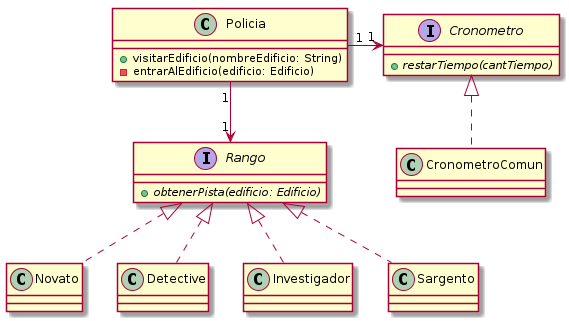

The diagram above was rendered by PlantUML. Its source (embedded in the PNG):
@startuml

class Policia {
    + visitarEdificio(nombreEdificio: String)
    - entrarAlEdificio(edificio: Edificio)
}

Policia "1" -> "1" Cronometro

interface Cronometro {
    + {abstract} restarTiempo(cantTiempo)
}

class CronometroComun implements Cronometro

Policia "1" --> "1" Rango

interface Rango {
    + {abstract}obtenerPista(edificio: Edificio)
}

class Novato implements Rango
class Detective implements Rango
class Investigador implements Rango
class Sargento implements Rango

@enduml